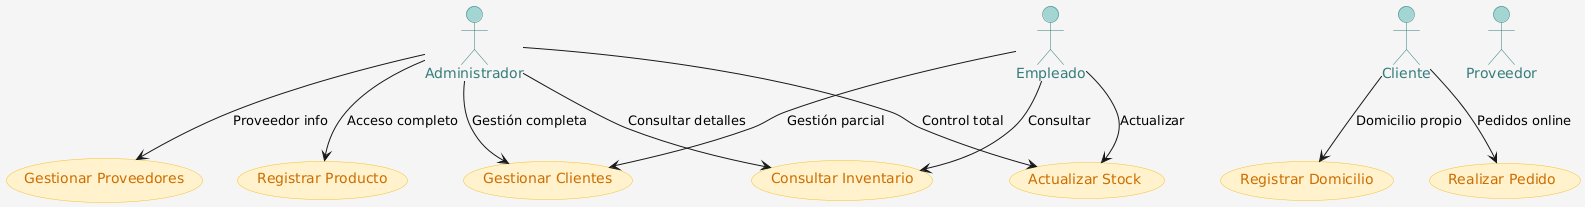

The diagram above was rendered by PlantUML. Its source (embedded in the PNG):
@startuml
skinparam backgroundColor #F5F5F5
skinparam actor {
    BackgroundColor #A3D5D3
    BorderColor #357C7B
    FontColor #357C7B
}
skinparam usecase {
    BackgroundColor #FFF2CC
    BorderColor #F1C232
    FontColor #CC6D00
    FontSize 14
}

actor Administrador as A
actor Empleado as E
actor Cliente as C
actor Proveedor as P

usecase "Registrar Producto" as UC1
usecase "Actualizar Stock" as UC2
usecase "Gestionar Clientes" as UC3
usecase "Gestionar Proveedores" as UC4
usecase "Registrar Domicilio" as UC5
usecase "Realizar Pedido" as UC6
usecase "Consultar Inventario" as UC7

A --> UC1 : "Acceso completo"
A --> UC2 : "Control total"
A --> UC3 : "Gestión completa"
A --> UC4 : "Proveedor info"
A --> UC7 : "Consultar detalles"

E --> UC2 : "Actualizar"
E --> UC3 : "Gestión parcial"
E --> UC7 : "Consultar"

C --> UC5 : "Domicilio propio"
C --> UC6 : "Pedidos online"
@enduml